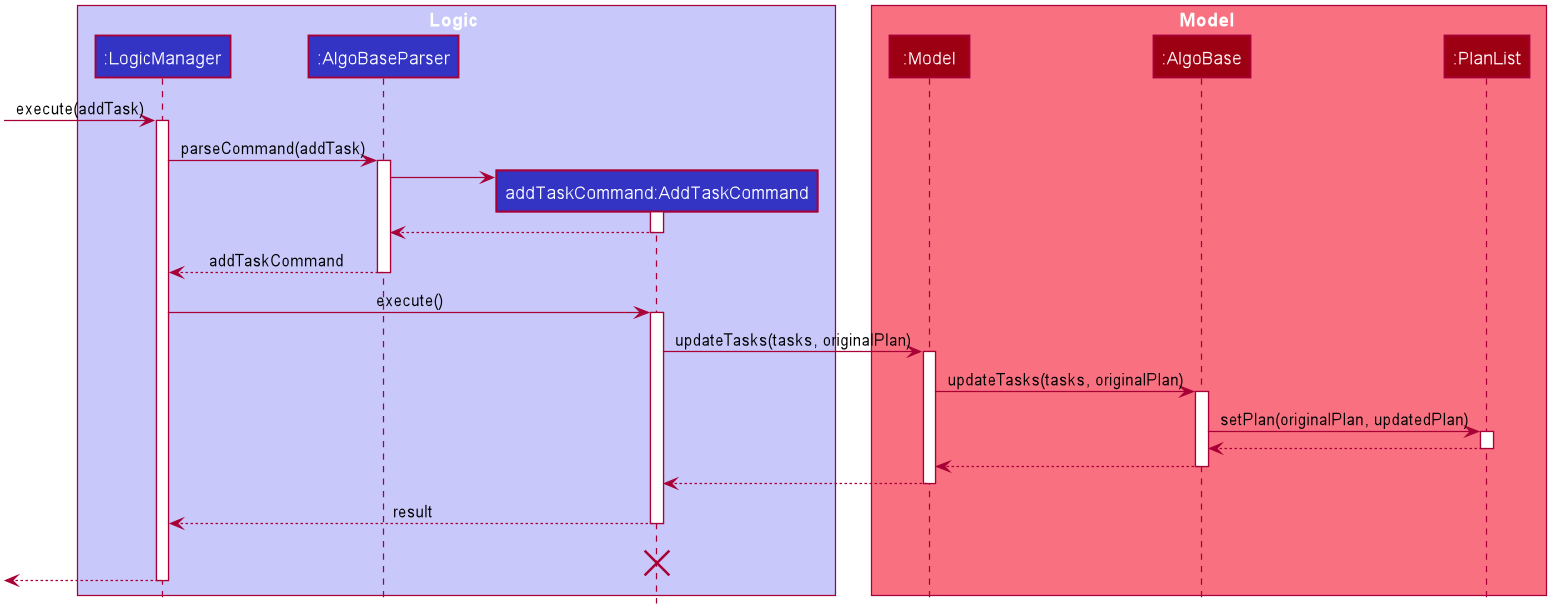

The diagram above was rendered by PlantUML. Its source (embedded in the PNG):
@startuml








skinparam BackgroundColor #FFFFFFF

skinparam Shadowing false

skinparam Class {
    FontColor #FFFFFF
    BorderThickness 1
    BorderColor #FFFFFF
    StereotypeFontColor #FFFFFF
    FontName Arial
}

skinparam Actor {
    BorderColor #000000
    Color #000000
    FontName Arial
}

skinparam Sequence {
    MessageAlign center
    BoxFontSize 15
    BoxPadding 0
    BoxFontColor #FFFFFF
    FontName Arial
}

skinparam Participant {
    FontColor #FFFFFFF
    Padding 20
}

skinparam MinClassWidth 50
skinparam ParticipantPadding 10
skinparam Shadowing false
skinparam DefaultTextAlignment center
skinparam packageStyle Rectangle

hide footbox
hide members
hide circle

box Logic #C8C8FA
participant ":LogicManager" as LogicManager #3333C4
participant ":AlgoBaseParser" as AlgoBaseParser #3333C4
participant "addTaskCommand:AddTaskCommand" as AddTaskCommand #3333C4
end box

box Model #F97181
participant ":Model" as Model #9D0012
participant ":AlgoBase" as AlgoBase #9D0012
participant ":PlanList" as PlanList #9D0012
end box

[-> LogicManager : execute(addTask)
activate LogicManager

LogicManager -> AlgoBaseParser : parseCommand(addTask)
activate AlgoBaseParser

create AddTaskCommand
AlgoBaseParser -> AddTaskCommand
activate AddTaskCommand

AddTaskCommand --> AlgoBaseParser
deactivate AddTaskCommand

AlgoBaseParser --> LogicManager : addTaskCommand
deactivate AlgoBaseParser

LogicManager -> AddTaskCommand : execute()
activate AddTaskCommand

AddTaskCommand -> Model : updateTasks(tasks, originalPlan)
activate Model

Model -> AlgoBase : updateTasks(tasks, originalPlan)
activate AlgoBase

AlgoBase -> PlanList : setPlan(originalPlan, updatedPlan)
activate PlanList

PlanList --> AlgoBase
deactivate PlanList

AlgoBase --> Model
deactivate AlgoBase

Model --> AddTaskCommand
deactivate Model

AddTaskCommand --> LogicManager : result
deactivate AddTaskCommand
AddTaskCommand -[hidden]-> LogicManager : result
destroy AddTaskCommand

[<--LogicManager
deactivate LogicManager
@enduml